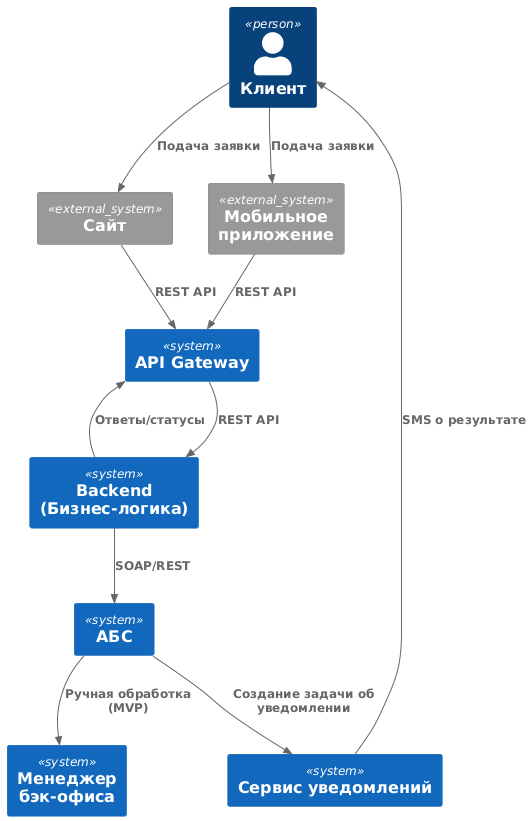

The diagram above was rendered by PlantUML. Its source (embedded in the PNG):
@startuml
!include https://raw.githubusercontent.com/plantuml-stdlib/C4-PlantUML/master/C4_Context.puml

Person(client, "Клиент")
System_Ext(web, "Сайт")
System_Ext(mobile, "Мобильное приложение")
System(backend, "Backend (Бизнес-логика)")
System(api, "API Gateway")
System(abs, "АБС")
System(notify, "Сервис уведомлений")
System(manager, "Менеджер бэк-офиса")

Rel(client, web, "Подача заявки")
Rel(client, mobile, "Подача заявки")
Rel(web, api, "REST API")
Rel(mobile, api, "REST API")
Rel(api, backend, "REST API")
Rel(backend, api, "Ответы/статусы")
Rel(backend, abs, "SOAP/REST")
Rel(abs, manager, "Ручная обработка (MVP)")
Rel(abs, notify, "Создание задачи об уведомлении")
Rel(notify, client, "SMS о результате")
@enduml